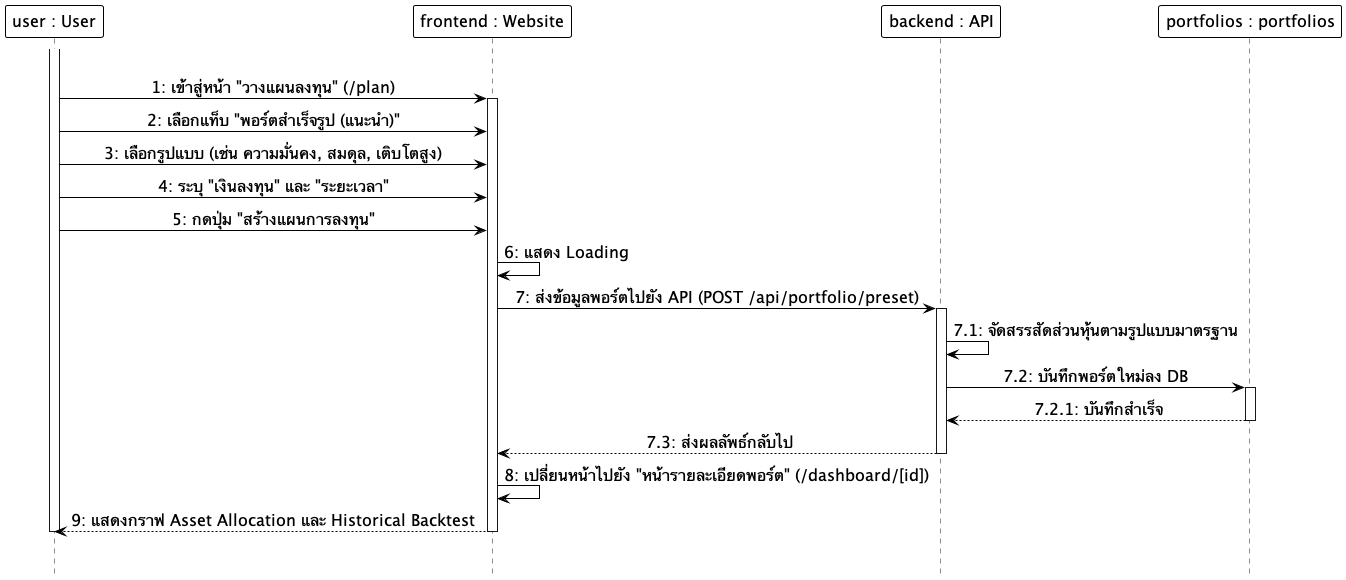

The diagram above was rendered by PlantUML. Its source (embedded in the PNG):
@startuml
hide footbox
skinparam monochrome true
skinparam shadowing false
skinparam backgroundcolor transparent
skinparam ParticipantMinHeight 60
skinparam ParticipantMinWidth 160
skinparam ParticipantBackgroundColor white
skinparam ParticipantBorderColor black
skinparam ParticipantBorderThickness 1.0
skinparam ParticipantFontSize 16
skinparam LifeLineBackgroundColor white
skinparam LifeLineBorderColor black
skinparam LifeLineBorderThickness 1.0
skinparam ArrowColor black
skinparam ArrowFontSize 16
skinparam sequenceMessageAlign center

participant "user : User" as User
participant "frontend : Website" as Frontend
participant "backend : API" as Backend
participant "portfolios : portfolios" as DB

|||
activate User
User -> Frontend: 1: เข้าสู่หน้า "วางแผนลงทุน" (/plan)
activate Frontend
User -> Frontend: 2: เลือกแท็บ "พอร์ตสำเร็จรูป (แนะนำ)"
User -> Frontend: 3: เลือกรูปแบบ (เช่น ความมั่นคง, สมดุล, เติบโตสูง)
User -> Frontend: 4: ระบุ "เงินลงทุน" และ "ระยะเวลา"
User -> Frontend: 5: กดปุ่ม "สร้างแผนการลงทุน"
Frontend -> Frontend: 6: แสดง Loading
Frontend -> Backend: 7: ส่งข้อมูลพอร์ตไปยัง API (POST /api/portfolio/preset)
activate Backend
Backend -> Backend: 7.1: จัดสรรสัดส่วนหุ้นตามรูปแบบมาตรฐาน
Backend -> DB: 7.2: บันทึกพอร์ตใหม่ลง DB
activate DB
DB --> Backend: 7.2.1: บันทึกสำเร็จ
deactivate DB
Backend --> Frontend: 7.3: ส่งผลลัพธ์กลับไป
deactivate Backend
Frontend -> Frontend: 8: เปลี่ยนหน้าไปยัง "หน้ารายละเอียดพอร์ต" (/dashboard/[id])
Frontend --> User: 9: แสดงกราฟ Asset Allocation และ Historical Backtest
deactivate Frontend
deactivate User
|||
@enduml